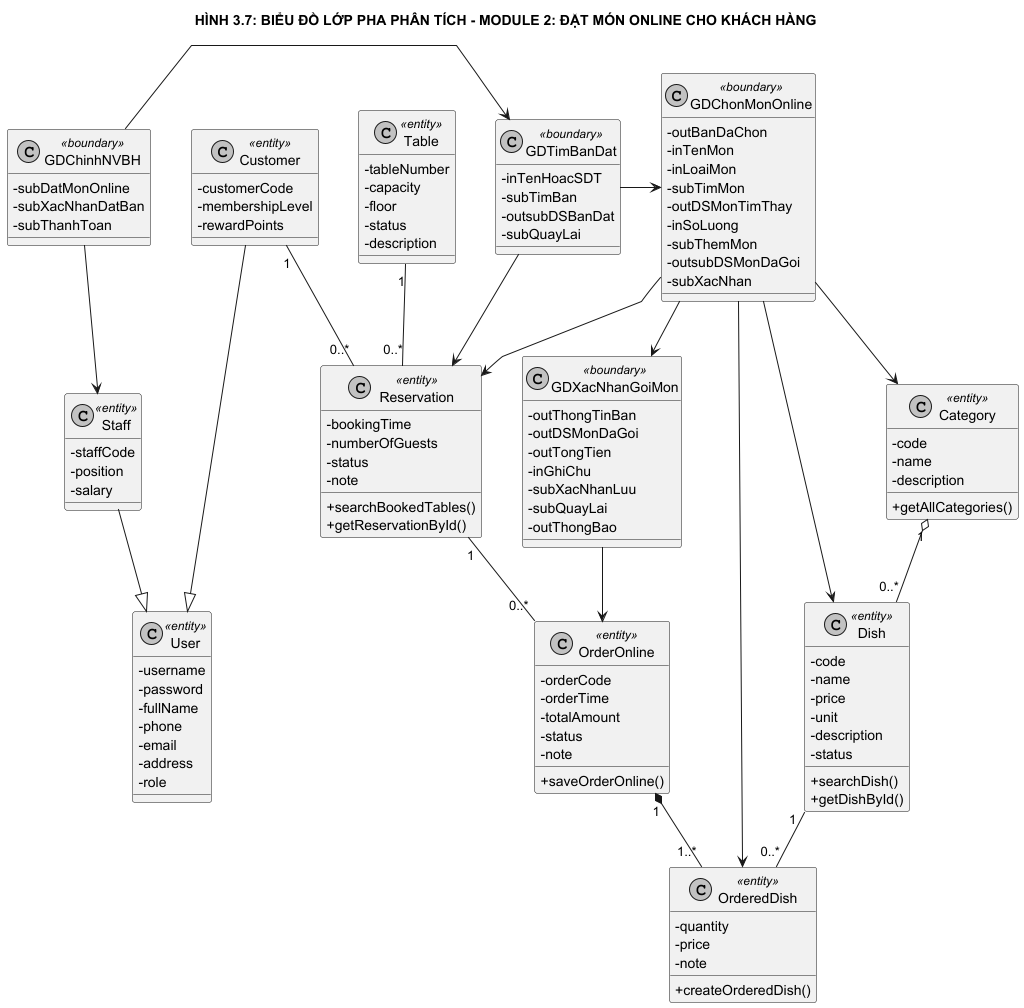

The diagram above was rendered by PlantUML. Its source (embedded in the PNG):
@startuml Analysis_03_Module2_ClassDiagram
skinparam classAttributeIconSize 0
skinparam monochrome true
skinparam shadowing false
skinparam linetype polyline
skinparam packageStyle rectangle
skinparam nodesep 40
skinparam ranksep 55

title HÌNH 3.7: BIỂU ĐỒ LỚP PHA PHÂN TÍCH - MODULE 2: ĐẶT MÓN ONLINE CHO KHÁCH HÀNG

class GDChinhNVBH <<boundary>> {
    - subDatMonOnline
    - subXacNhanDatBan
    - subThanhToan
}

class GDTimBanDat <<boundary>> {
    - inTenHoacSDT
    - subTimBan
    - outsubDSBanDat
    - subQuayLai
}

class GDChonMonOnline <<boundary>> {
    - outBanDaChon
    - inTenMon
    - inLoaiMon
    - subTimMon
    - outDSMonTimThay
    - inSoLuong
    - subThemMon
    - outsubDSMonDaGoi
    - subXacNhan
}

class GDXacNhanGoiMon <<boundary>> {
    - outThongTinBan
    - outDSMonDaGoi
    - outTongTien
    - inGhiChu
    - subXacNhanLuu
    - subQuayLai
    - outThongBao
}

class User <<entity>> {
    - username
    - password
    - fullName
    - phone
    - email
    - address
    - role
}

class Staff <<entity>> {
    - staffCode
    - position
    - salary
}

class Customer <<entity>> {
    - customerCode
    - membershipLevel
    - rewardPoints
}

class Table <<entity>> {
    - tableNumber
    - capacity
    - floor
    - status
    - description
}

class Reservation <<entity>> {
    - bookingTime
    - numberOfGuests
    - status
    - note
    + searchBookedTables()
    + getReservationById()
}

class Category <<entity>> {
    - code
    - name
    - description
    + getAllCategories()
}

class Dish <<entity>> {
    - code
    - name
    - price
    - unit
    - description
    - status
    + searchDish()
    + getDishById()
}

class OrderedDish <<entity>> {
    - quantity
    - price
    - note
    + createOrderedDish()
}

class OrderOnline <<entity>> {
    - orderCode
    - orderTime
    - totalAmount
    - status
    - note
    + saveOrderOnline()
}

GDChinhNVBH -right-> GDTimBanDat
GDTimBanDat -right-> GDChonMonOnline
GDChonMonOnline -right-> GDXacNhanGoiMon

GDChinhNVBH -down-> Staff
GDTimBanDat -down-> Reservation
GDChonMonOnline -down-> Reservation
GDChonMonOnline -down-> Category
GDChonMonOnline -down-> Dish
GDChonMonOnline -down-> OrderedDish
GDXacNhanGoiMon -down-> OrderOnline

Staff -down-|> User
Customer -down-|> User
Customer "1" -- "0..*" Reservation
Table "1" -- "0..*" Reservation
Category "1" o-- "0..*" Dish
Reservation "1" -- "0..*" OrderOnline
OrderOnline "1" *-- "1..*" OrderedDish
Dish "1" -- "0..*" OrderedDish

@enduml